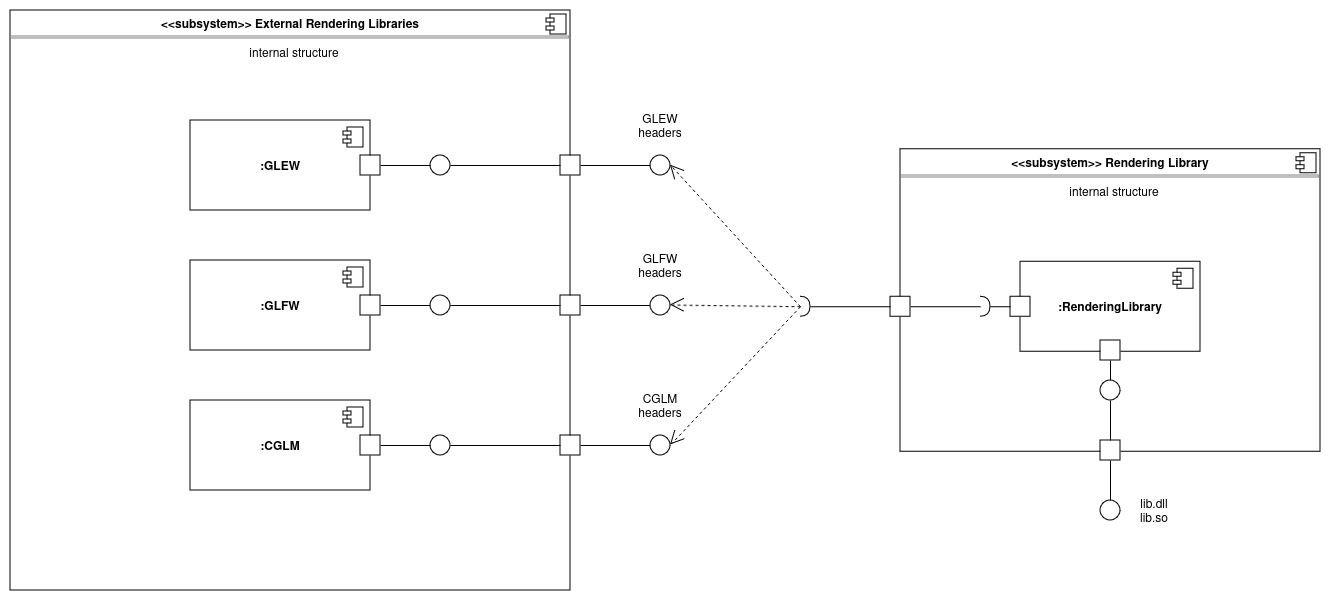

The diagram above was exported from draw.io. Its source (the exported page's mxGraphModel, read from the mxfile embedded in the PNG):
<mxGraphModel dx="2514" dy="929" grid="1" gridSize="10" guides="1" tooltips="1" connect="1" arrows="1" fold="1" page="1" pageScale="1" pageWidth="827" pageHeight="1169" math="0" shadow="0">
  <root>
    <mxCell id="0" />
    <mxCell id="1" parent="0" />
    <mxCell id="HmOeo5flYgK1lc4nQyGS-1" value="&lt;p style=&quot;margin:0px;margin-top:6px;text-align:center;&quot;&gt;&lt;b&gt;&amp;lt;&amp;lt;subsystem&amp;gt;&amp;gt; Rendering Library&lt;br&gt;&lt;/b&gt;&lt;/p&gt;&lt;hr size=&quot;1&quot; style=&quot;border-style:solid;&quot;&gt;&lt;p align=&quot;center&quot; style=&quot;margin:0px;margin-left:8px;&quot;&gt;internal structure&lt;br&gt;&lt;/p&gt;" style="align=left;overflow=fill;html=1;dropTarget=0;whiteSpace=wrap;" vertex="1" parent="1">
      <mxGeometry x="160" y="198.75" width="420" height="302.5" as="geometry" />
    </mxCell>
    <mxCell id="HmOeo5flYgK1lc4nQyGS-2" value="" style="shape=component;jettyWidth=8;jettyHeight=4;" vertex="1" parent="HmOeo5flYgK1lc4nQyGS-1">
      <mxGeometry x="1" width="20" height="20" relative="1" as="geometry">
        <mxPoint x="-24" y="4" as="offset" />
      </mxGeometry>
    </mxCell>
    <mxCell id="HmOeo5flYgK1lc4nQyGS-3" value="&lt;div&gt;&lt;b&gt;:RenderingLibrary&lt;/b&gt;&lt;/div&gt;" style="html=1;dropTarget=0;whiteSpace=wrap;" vertex="1" parent="1">
      <mxGeometry x="280" y="311.25" width="180" height="90" as="geometry" />
    </mxCell>
    <mxCell id="HmOeo5flYgK1lc4nQyGS-4" value="" style="shape=module;jettyWidth=8;jettyHeight=4;" vertex="1" parent="HmOeo5flYgK1lc4nQyGS-3">
      <mxGeometry x="1" width="20" height="20" relative="1" as="geometry">
        <mxPoint x="-27" y="7" as="offset" />
      </mxGeometry>
    </mxCell>
    <mxCell id="HmOeo5flYgK1lc4nQyGS-5" value="&lt;p style=&quot;margin:0px;margin-top:6px;text-align:center;&quot;&gt;&lt;b&gt;&amp;lt;&amp;lt;subsystem&amp;gt;&amp;gt; External Rendering Libraries&lt;br&gt;&lt;/b&gt;&lt;/p&gt;&lt;hr size=&quot;1&quot; style=&quot;border-style:solid;&quot;&gt;&lt;p align=&quot;center&quot; style=&quot;margin:0px;margin-left:8px;&quot;&gt;internal structure&lt;br&gt;&lt;/p&gt;" style="align=left;overflow=fill;html=1;dropTarget=0;whiteSpace=wrap;" vertex="1" parent="1">
      <mxGeometry x="-730" y="60" width="560" height="580" as="geometry" />
    </mxCell>
    <mxCell id="HmOeo5flYgK1lc4nQyGS-6" value="" style="shape=component;jettyWidth=8;jettyHeight=4;" vertex="1" parent="HmOeo5flYgK1lc4nQyGS-5">
      <mxGeometry x="1" width="20" height="20" relative="1" as="geometry">
        <mxPoint x="-24" y="4" as="offset" />
      </mxGeometry>
    </mxCell>
    <mxCell id="HmOeo5flYgK1lc4nQyGS-7" value="&lt;div&gt;&lt;b&gt;:GLEW&lt;/b&gt;&lt;/div&gt;" style="html=1;dropTarget=0;whiteSpace=wrap;" vertex="1" parent="1">
      <mxGeometry x="-550" y="170" width="180" height="90" as="geometry" />
    </mxCell>
    <mxCell id="HmOeo5flYgK1lc4nQyGS-8" value="" style="shape=module;jettyWidth=8;jettyHeight=4;" vertex="1" parent="HmOeo5flYgK1lc4nQyGS-7">
      <mxGeometry x="1" width="20" height="20" relative="1" as="geometry">
        <mxPoint x="-27" y="7" as="offset" />
      </mxGeometry>
    </mxCell>
    <mxCell id="HmOeo5flYgK1lc4nQyGS-9" value="&lt;div&gt;&lt;b&gt;:CGLM&lt;/b&gt;&lt;/div&gt;" style="html=1;dropTarget=0;whiteSpace=wrap;" vertex="1" parent="1">
      <mxGeometry x="-550" y="450" width="180" height="90" as="geometry" />
    </mxCell>
    <mxCell id="HmOeo5flYgK1lc4nQyGS-10" value="" style="shape=module;jettyWidth=8;jettyHeight=4;" vertex="1" parent="HmOeo5flYgK1lc4nQyGS-9">
      <mxGeometry x="1" width="20" height="20" relative="1" as="geometry">
        <mxPoint x="-27" y="7" as="offset" />
      </mxGeometry>
    </mxCell>
    <mxCell id="HmOeo5flYgK1lc4nQyGS-11" value="&lt;div&gt;&lt;b&gt;:GLFW&lt;/b&gt;&lt;/div&gt;" style="html=1;dropTarget=0;whiteSpace=wrap;" vertex="1" parent="1">
      <mxGeometry x="-550" y="310" width="180" height="90" as="geometry" />
    </mxCell>
    <mxCell id="HmOeo5flYgK1lc4nQyGS-12" value="" style="shape=module;jettyWidth=8;jettyHeight=4;" vertex="1" parent="HmOeo5flYgK1lc4nQyGS-11">
      <mxGeometry x="1" width="20" height="20" relative="1" as="geometry">
        <mxPoint x="-27" y="7" as="offset" />
      </mxGeometry>
    </mxCell>
    <mxCell id="HmOeo5flYgK1lc4nQyGS-13" value="" style="whiteSpace=wrap;html=1;aspect=fixed;" vertex="1" parent="1">
      <mxGeometry x="-380" y="205" width="20" height="20" as="geometry" />
    </mxCell>
    <mxCell id="HmOeo5flYgK1lc4nQyGS-14" value="" style="whiteSpace=wrap;html=1;aspect=fixed;" vertex="1" parent="1">
      <mxGeometry x="-180" y="205" width="20" height="20" as="geometry" />
    </mxCell>
    <mxCell id="HmOeo5flYgK1lc4nQyGS-15" value="" style="ellipse;whiteSpace=wrap;html=1;aspect=fixed;" vertex="1" parent="1">
      <mxGeometry x="-310" y="205" width="20" height="20" as="geometry" />
    </mxCell>
    <mxCell id="HmOeo5flYgK1lc4nQyGS-16" value="" style="endArrow=none;html=1;rounded=0;entryX=0;entryY=0.5;entryDx=0;entryDy=0;" edge="1" parent="1" target="HmOeo5flYgK1lc4nQyGS-15">
      <mxGeometry width="50" height="50" relative="1" as="geometry">
        <mxPoint x="-360" y="215" as="sourcePoint" />
        <mxPoint x="-310" y="165" as="targetPoint" />
      </mxGeometry>
    </mxCell>
    <mxCell id="HmOeo5flYgK1lc4nQyGS-17" value="" style="endArrow=none;html=1;rounded=0;exitX=1;exitY=0.5;exitDx=0;exitDy=0;entryX=0;entryY=0.5;entryDx=0;entryDy=0;" edge="1" parent="1" source="HmOeo5flYgK1lc4nQyGS-15" target="HmOeo5flYgK1lc4nQyGS-14">
      <mxGeometry width="50" height="50" relative="1" as="geometry">
        <mxPoint x="-150" y="300" as="sourcePoint" />
        <mxPoint x="-100" y="250" as="targetPoint" />
      </mxGeometry>
    </mxCell>
    <mxCell id="HmOeo5flYgK1lc4nQyGS-18" value="" style="endArrow=none;html=1;rounded=0;exitX=1;exitY=0.5;exitDx=0;exitDy=0;entryX=0;entryY=0.5;entryDx=0;entryDy=0;" edge="1" parent="1" source="HmOeo5flYgK1lc4nQyGS-14" target="HmOeo5flYgK1lc4nQyGS-19">
      <mxGeometry width="50" height="50" relative="1" as="geometry">
        <mxPoint x="-130" y="225" as="sourcePoint" />
        <mxPoint x="-80" y="215" as="targetPoint" />
      </mxGeometry>
    </mxCell>
    <mxCell id="HmOeo5flYgK1lc4nQyGS-19" value="" style="ellipse;whiteSpace=wrap;html=1;aspect=fixed;" vertex="1" parent="1">
      <mxGeometry x="-90" y="205" width="20" height="20" as="geometry" />
    </mxCell>
    <mxCell id="HmOeo5flYgK1lc4nQyGS-20" value="" style="whiteSpace=wrap;html=1;aspect=fixed;" vertex="1" parent="1">
      <mxGeometry x="-380" y="485" width="20" height="20" as="geometry" />
    </mxCell>
    <mxCell id="HmOeo5flYgK1lc4nQyGS-21" value="" style="whiteSpace=wrap;html=1;aspect=fixed;" vertex="1" parent="1">
      <mxGeometry x="-180" y="485" width="20" height="20" as="geometry" />
    </mxCell>
    <mxCell id="HmOeo5flYgK1lc4nQyGS-22" value="" style="ellipse;whiteSpace=wrap;html=1;aspect=fixed;" vertex="1" parent="1">
      <mxGeometry x="-310" y="485" width="20" height="20" as="geometry" />
    </mxCell>
    <mxCell id="HmOeo5flYgK1lc4nQyGS-23" value="" style="endArrow=none;html=1;rounded=0;entryX=0;entryY=0.5;entryDx=0;entryDy=0;" edge="1" parent="1" target="HmOeo5flYgK1lc4nQyGS-22">
      <mxGeometry width="50" height="50" relative="1" as="geometry">
        <mxPoint x="-360" y="495" as="sourcePoint" />
        <mxPoint x="-310" y="445" as="targetPoint" />
      </mxGeometry>
    </mxCell>
    <mxCell id="HmOeo5flYgK1lc4nQyGS-24" value="" style="endArrow=none;html=1;rounded=0;exitX=1;exitY=0.5;exitDx=0;exitDy=0;entryX=0;entryY=0.5;entryDx=0;entryDy=0;" edge="1" parent="1" source="HmOeo5flYgK1lc4nQyGS-22" target="HmOeo5flYgK1lc4nQyGS-21">
      <mxGeometry width="50" height="50" relative="1" as="geometry">
        <mxPoint x="-150" y="580" as="sourcePoint" />
        <mxPoint x="-100" y="530" as="targetPoint" />
      </mxGeometry>
    </mxCell>
    <mxCell id="HmOeo5flYgK1lc4nQyGS-25" value="" style="endArrow=none;html=1;rounded=0;exitX=1;exitY=0.5;exitDx=0;exitDy=0;entryX=0;entryY=0.5;entryDx=0;entryDy=0;" edge="1" parent="1" source="HmOeo5flYgK1lc4nQyGS-21" target="HmOeo5flYgK1lc4nQyGS-26">
      <mxGeometry width="50" height="50" relative="1" as="geometry">
        <mxPoint x="-130" y="505" as="sourcePoint" />
        <mxPoint x="-80" y="495" as="targetPoint" />
      </mxGeometry>
    </mxCell>
    <mxCell id="HmOeo5flYgK1lc4nQyGS-26" value="" style="ellipse;whiteSpace=wrap;html=1;aspect=fixed;" vertex="1" parent="1">
      <mxGeometry x="-90" y="485" width="20" height="20" as="geometry" />
    </mxCell>
    <mxCell id="HmOeo5flYgK1lc4nQyGS-27" value="" style="whiteSpace=wrap;html=1;aspect=fixed;" vertex="1" parent="1">
      <mxGeometry x="-380" y="345" width="20" height="20" as="geometry" />
    </mxCell>
    <mxCell id="HmOeo5flYgK1lc4nQyGS-28" value="" style="whiteSpace=wrap;html=1;aspect=fixed;" vertex="1" parent="1">
      <mxGeometry x="-180" y="345" width="20" height="20" as="geometry" />
    </mxCell>
    <mxCell id="HmOeo5flYgK1lc4nQyGS-29" value="" style="ellipse;whiteSpace=wrap;html=1;aspect=fixed;" vertex="1" parent="1">
      <mxGeometry x="-310" y="345" width="20" height="20" as="geometry" />
    </mxCell>
    <mxCell id="HmOeo5flYgK1lc4nQyGS-30" value="" style="endArrow=none;html=1;rounded=0;entryX=0;entryY=0.5;entryDx=0;entryDy=0;" edge="1" parent="1" target="HmOeo5flYgK1lc4nQyGS-29">
      <mxGeometry width="50" height="50" relative="1" as="geometry">
        <mxPoint x="-360" y="355" as="sourcePoint" />
        <mxPoint x="-310" y="305" as="targetPoint" />
      </mxGeometry>
    </mxCell>
    <mxCell id="HmOeo5flYgK1lc4nQyGS-31" value="" style="endArrow=none;html=1;rounded=0;exitX=1;exitY=0.5;exitDx=0;exitDy=0;entryX=0;entryY=0.5;entryDx=0;entryDy=0;" edge="1" parent="1" source="HmOeo5flYgK1lc4nQyGS-29" target="HmOeo5flYgK1lc4nQyGS-28">
      <mxGeometry width="50" height="50" relative="1" as="geometry">
        <mxPoint x="-150" y="440" as="sourcePoint" />
        <mxPoint x="-100" y="390" as="targetPoint" />
      </mxGeometry>
    </mxCell>
    <mxCell id="HmOeo5flYgK1lc4nQyGS-32" value="" style="endArrow=none;html=1;rounded=0;exitX=1;exitY=0.5;exitDx=0;exitDy=0;entryX=0;entryY=0.5;entryDx=0;entryDy=0;" edge="1" parent="1" source="HmOeo5flYgK1lc4nQyGS-28" target="HmOeo5flYgK1lc4nQyGS-33">
      <mxGeometry width="50" height="50" relative="1" as="geometry">
        <mxPoint x="-130" y="365" as="sourcePoint" />
        <mxPoint x="-80" y="355" as="targetPoint" />
      </mxGeometry>
    </mxCell>
    <mxCell id="HmOeo5flYgK1lc4nQyGS-33" value="" style="ellipse;whiteSpace=wrap;html=1;aspect=fixed;" vertex="1" parent="1">
      <mxGeometry x="-90" y="345" width="20" height="20" as="geometry" />
    </mxCell>
    <mxCell id="HmOeo5flYgK1lc4nQyGS-34" value="" style="endArrow=open;endSize=12;dashed=1;html=1;rounded=0;exitX=0;exitY=0.5;exitDx=0;exitDy=0;exitPerimeter=0;" edge="1" parent="1" source="HmOeo5flYgK1lc4nQyGS-44">
      <mxGeometry width="160" relative="1" as="geometry">
        <mxPoint x="40" y="494.58000000000004" as="sourcePoint" />
        <mxPoint x="-70" y="494.58000000000004" as="targetPoint" />
        <mxPoint as="offset" />
      </mxGeometry>
    </mxCell>
    <mxCell id="HmOeo5flYgK1lc4nQyGS-35" value="" style="endArrow=open;endSize=12;dashed=1;html=1;rounded=0;exitX=0;exitY=0.5;exitDx=0;exitDy=0;exitPerimeter=0;" edge="1" parent="1" source="HmOeo5flYgK1lc4nQyGS-44">
      <mxGeometry width="160" relative="1" as="geometry">
        <mxPoint x="40" y="370" as="sourcePoint" />
        <mxPoint x="-70" y="354.58000000000004" as="targetPoint" />
        <mxPoint as="offset" />
      </mxGeometry>
    </mxCell>
    <mxCell id="HmOeo5flYgK1lc4nQyGS-36" value="" style="endArrow=open;endSize=12;dashed=1;html=1;rounded=0;exitX=0;exitY=0.5;exitDx=0;exitDy=0;exitPerimeter=0;" edge="1" parent="1" source="HmOeo5flYgK1lc4nQyGS-44">
      <mxGeometry width="160" relative="1" as="geometry">
        <mxPoint x="40" y="214.58000000000004" as="sourcePoint" />
        <mxPoint x="-70" y="214.58000000000004" as="targetPoint" />
        <mxPoint as="offset" />
      </mxGeometry>
    </mxCell>
    <mxCell id="HmOeo5flYgK1lc4nQyGS-37" value="" style="whiteSpace=wrap;html=1;aspect=fixed;" vertex="1" parent="1">
      <mxGeometry x="270" y="346.25" width="20" height="20" as="geometry" />
    </mxCell>
    <mxCell id="HmOeo5flYgK1lc4nQyGS-38" value="" style="ellipse;whiteSpace=wrap;html=1;align=center;aspect=fixed;fillColor=none;strokeColor=none;resizable=0;perimeter=centerPerimeter;rotatable=0;allowArrows=0;points=[];outlineConnect=1;fontSize=20;" vertex="1" parent="1">
      <mxGeometry x="70" y="356.25" width="10" height="10" as="geometry" />
    </mxCell>
    <mxCell id="HmOeo5flYgK1lc4nQyGS-39" value="" style="shape=requiredInterface;html=1;verticalLabelPosition=bottom;sketch=0;" vertex="1" parent="1">
      <mxGeometry x="240" y="346.25" width="10" height="20" as="geometry" />
    </mxCell>
    <mxCell id="HmOeo5flYgK1lc4nQyGS-40" value="" style="endArrow=none;html=1;rounded=0;entryX=0;entryY=0.5;entryDx=0;entryDy=0;exitX=1;exitY=0.5;exitDx=0;exitDy=0;exitPerimeter=0;" edge="1" parent="1" source="HmOeo5flYgK1lc4nQyGS-39" target="HmOeo5flYgK1lc4nQyGS-37">
      <mxGeometry width="50" height="50" relative="1" as="geometry">
        <mxPoint x="90" y="421.25" as="sourcePoint" />
        <mxPoint x="100" y="381.25" as="targetPoint" />
      </mxGeometry>
    </mxCell>
    <mxCell id="HmOeo5flYgK1lc4nQyGS-41" value="" style="endArrow=none;html=1;rounded=0;entryX=0;entryY=0.5;entryDx=0;entryDy=0;entryPerimeter=0;exitX=1;exitY=0.5;exitDx=0;exitDy=0;" edge="1" parent="1" source="HmOeo5flYgK1lc4nQyGS-42" target="HmOeo5flYgK1lc4nQyGS-39">
      <mxGeometry width="50" height="50" relative="1" as="geometry">
        <mxPoint x="60" y="391.25" as="sourcePoint" />
        <mxPoint x="120" y="371.25" as="targetPoint" />
      </mxGeometry>
    </mxCell>
    <mxCell id="HmOeo5flYgK1lc4nQyGS-42" value="" style="whiteSpace=wrap;html=1;aspect=fixed;" vertex="1" parent="1">
      <mxGeometry x="150" y="346.25" width="20" height="20" as="geometry" />
    </mxCell>
    <mxCell id="HmOeo5flYgK1lc4nQyGS-43" value="" style="endArrow=none;html=1;rounded=0;entryX=0;entryY=0.5;entryDx=0;entryDy=0;exitX=1;exitY=0.5;exitDx=0;exitDy=0;exitPerimeter=0;" edge="1" parent="1" source="HmOeo5flYgK1lc4nQyGS-44" target="HmOeo5flYgK1lc4nQyGS-42">
      <mxGeometry width="50" height="50" relative="1" as="geometry">
        <mxPoint x="90" y="356.25" as="sourcePoint" />
        <mxPoint x="130" y="341.25" as="targetPoint" />
      </mxGeometry>
    </mxCell>
    <mxCell id="HmOeo5flYgK1lc4nQyGS-44" value="" style="shape=requiredInterface;html=1;verticalLabelPosition=bottom;sketch=0;" vertex="1" parent="1">
      <mxGeometry x="60" y="346.25" width="10" height="20" as="geometry" />
    </mxCell>
    <mxCell id="HmOeo5flYgK1lc4nQyGS-45" value="CGLM headers" style="text;html=1;align=center;verticalAlign=middle;whiteSpace=wrap;rounded=0;" vertex="1" parent="1">
      <mxGeometry x="-110" y="440" width="60" height="30" as="geometry" />
    </mxCell>
    <mxCell id="HmOeo5flYgK1lc4nQyGS-46" value="GLFW headers" style="text;html=1;align=center;verticalAlign=middle;whiteSpace=wrap;rounded=0;" vertex="1" parent="1">
      <mxGeometry x="-110" y="300" width="60" height="30" as="geometry" />
    </mxCell>
    <mxCell id="HmOeo5flYgK1lc4nQyGS-47" value="GLEW headers" style="text;html=1;align=center;verticalAlign=middle;whiteSpace=wrap;rounded=0;" vertex="1" parent="1">
      <mxGeometry x="-110" y="160" width="60" height="30" as="geometry" />
    </mxCell>
    <mxCell id="HmOeo5flYgK1lc4nQyGS-48" value="" style="whiteSpace=wrap;html=1;aspect=fixed;direction=east;" vertex="1" parent="1">
      <mxGeometry x="360" y="490" width="20" height="20" as="geometry" />
    </mxCell>
    <mxCell id="HmOeo5flYgK1lc4nQyGS-49" value="" style="whiteSpace=wrap;html=1;aspect=fixed;direction=east;" vertex="1" parent="1">
      <mxGeometry x="360" y="390" width="20" height="20" as="geometry" />
    </mxCell>
    <mxCell id="HmOeo5flYgK1lc4nQyGS-50" value="" style="endArrow=none;html=1;rounded=0;exitX=0.5;exitY=0;exitDx=0;exitDy=0;entryX=0.5;entryY=1;entryDx=0;entryDy=0;" edge="1" parent="1" source="HmOeo5flYgK1lc4nQyGS-52" target="HmOeo5flYgK1lc4nQyGS-49">
      <mxGeometry width="50" height="50" relative="1" as="geometry">
        <mxPoint x="300" y="560" as="sourcePoint" />
        <mxPoint x="370" y="560" as="targetPoint" />
      </mxGeometry>
    </mxCell>
    <mxCell id="HmOeo5flYgK1lc4nQyGS-51" value="" style="ellipse;whiteSpace=wrap;html=1;aspect=fixed;" vertex="1" parent="1">
      <mxGeometry x="360" y="550" width="20" height="20" as="geometry" />
    </mxCell>
    <mxCell id="HmOeo5flYgK1lc4nQyGS-52" value="" style="ellipse;whiteSpace=wrap;html=1;aspect=fixed;" vertex="1" parent="1">
      <mxGeometry x="360" y="430" width="20" height="20" as="geometry" />
    </mxCell>
    <mxCell id="HmOeo5flYgK1lc4nQyGS-53" value="" style="endArrow=none;html=1;rounded=0;exitX=0.5;exitY=0;exitDx=0;exitDy=0;entryX=0.5;entryY=1;entryDx=0;entryDy=0;" edge="1" parent="1" source="HmOeo5flYgK1lc4nQyGS-48" target="HmOeo5flYgK1lc4nQyGS-52">
      <mxGeometry width="50" height="50" relative="1" as="geometry">
        <mxPoint x="410" y="530" as="sourcePoint" />
        <mxPoint x="410" y="510" as="targetPoint" />
      </mxGeometry>
    </mxCell>
    <mxCell id="HmOeo5flYgK1lc4nQyGS-54" value="" style="endArrow=none;html=1;rounded=0;exitX=0.5;exitY=0;exitDx=0;exitDy=0;entryX=0.5;entryY=1;entryDx=0;entryDy=0;" edge="1" parent="1" source="HmOeo5flYgK1lc4nQyGS-51" target="HmOeo5flYgK1lc4nQyGS-48">
      <mxGeometry width="50" height="50" relative="1" as="geometry">
        <mxPoint x="180" y="584" as="sourcePoint" />
        <mxPoint x="250" y="584" as="targetPoint" />
      </mxGeometry>
    </mxCell>
    <mxCell id="HmOeo5flYgK1lc4nQyGS-55" value="lib.dll lib.so" style="text;html=1;align=center;verticalAlign=middle;whiteSpace=wrap;rounded=0;" vertex="1" parent="1">
      <mxGeometry x="384" y="545" width="60" height="30" as="geometry" />
    </mxCell>
  </root>
</mxGraphModel>